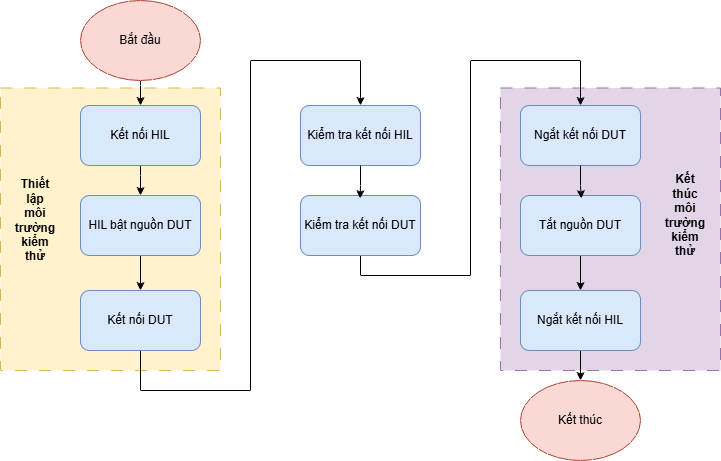

The diagram above was exported from draw.io. Its source (the exported page's mxGraphModel, read from the mxfile embedded in the PNG):
<mxGraphModel dx="786" dy="425" grid="1" gridSize="10" guides="1" tooltips="1" connect="1" arrows="1" fold="1" page="1" pageScale="1" pageWidth="827" pageHeight="1169" math="0" shadow="0">
  <root>
    <mxCell id="0" />
    <mxCell id="1" parent="0" />
    <mxCell id="ARnTDgvKOw63EUR7KqWo-1" parent="1" style="rounded=0;whiteSpace=wrap;html=1;dashed=1;dashPattern=12 12;fillColor=#e1d5e7;strokeColor=#9673a6;" value="" vertex="1">
      <mxGeometry height="282.5" width="220" x="760" y="387.5" as="geometry" />
    </mxCell>
    <mxCell id="ARnTDgvKOw63EUR7KqWo-2" parent="1" style="text;html=1;whiteSpace=wrap;strokeColor=none;fillColor=none;align=center;verticalAlign=middle;rounded=0;fontStyle=1" value="Kết thúc môi trường kiểm thử" vertex="1">
      <mxGeometry height="120" width="30" x="930" y="455" as="geometry" />
    </mxCell>
    <mxCell id="ARnTDgvKOw63EUR7KqWo-3" parent="1" style="rounded=0;whiteSpace=wrap;html=1;dashed=1;dashPattern=12 12;fillColor=#fff2cc;strokeColor=#d6b656;" value="" vertex="1">
      <mxGeometry height="282.5" width="220" x="260" y="387.5" as="geometry" />
    </mxCell>
    <mxCell id="ARnTDgvKOw63EUR7KqWo-4" edge="1" parent="1" source="ARnTDgvKOw63EUR7KqWo-5" style="edgeStyle=orthogonalEdgeStyle;rounded=0;orthogonalLoop=1;jettySize=auto;html=1;exitX=0.5;exitY=1;exitDx=0;exitDy=0;" target="ARnTDgvKOw63EUR7KqWo-12">
      <mxGeometry relative="1" as="geometry" />
    </mxCell>
    <mxCell id="ARnTDgvKOw63EUR7KqWo-5" parent="1" style="rounded=1;whiteSpace=wrap;html=1;fillColor=#dae8fc;strokeColor=#6c8ebf;" value="Kết nối HIL" vertex="1">
      <mxGeometry height="60" width="120" x="340" y="405" as="geometry" />
    </mxCell>
    <mxCell id="ARnTDgvKOw63EUR7KqWo-6" edge="1" parent="1" source="ARnTDgvKOw63EUR7KqWo-7" style="edgeStyle=orthogonalEdgeStyle;rounded=0;orthogonalLoop=1;jettySize=auto;html=1;exitX=0.5;exitY=1;exitDx=0;exitDy=0;" target="ARnTDgvKOw63EUR7KqWo-5">
      <mxGeometry relative="1" as="geometry" />
    </mxCell>
    <mxCell id="ARnTDgvKOw63EUR7KqWo-7" parent="1" style="ellipse;whiteSpace=wrap;html=1;fillColor=#fad9d5;strokeColor=#ae4132;" value="Bắt đầu" vertex="1">
      <mxGeometry height="80" width="120" x="340" y="300" as="geometry" />
    </mxCell>
    <mxCell id="ARnTDgvKOw63EUR7KqWo-8" parent="1" style="ellipse;whiteSpace=wrap;html=1;fillColor=#fad9d5;strokeColor=#ae4132;" value="Kết thúc" vertex="1">
      <mxGeometry height="80" width="120" x="780" y="680" as="geometry" />
    </mxCell>
    <mxCell id="ARnTDgvKOw63EUR7KqWo-9" edge="1" parent="1" source="ARnTDgvKOw63EUR7KqWo-10" style="edgeStyle=orthogonalEdgeStyle;rounded=0;orthogonalLoop=1;jettySize=auto;html=1;exitX=0.5;exitY=1;exitDx=0;exitDy=0;entryX=0.5;entryY=0;entryDx=0;entryDy=0;" target="ARnTDgvKOw63EUR7KqWo-19">
      <mxGeometry relative="1" as="geometry">
        <Array as="points">
          <mxPoint x="400" y="690" />
          <mxPoint x="510" y="690" />
          <mxPoint x="510" y="360" />
          <mxPoint x="620" y="360" />
        </Array>
      </mxGeometry>
    </mxCell>
    <mxCell id="ARnTDgvKOw63EUR7KqWo-10" parent="1" style="rounded=1;whiteSpace=wrap;html=1;fillColor=#dae8fc;strokeColor=#6c8ebf;" value="Kết nối DUT" vertex="1">
      <mxGeometry height="60" width="120" x="340" y="590" as="geometry" />
    </mxCell>
    <mxCell id="ARnTDgvKOw63EUR7KqWo-11" edge="1" parent="1" source="ARnTDgvKOw63EUR7KqWo-12" style="edgeStyle=orthogonalEdgeStyle;rounded=0;orthogonalLoop=1;jettySize=auto;html=1;exitX=0.5;exitY=1;exitDx=0;exitDy=0;entryX=0.5;entryY=0;entryDx=0;entryDy=0;" target="ARnTDgvKOw63EUR7KqWo-10">
      <mxGeometry relative="1" as="geometry" />
    </mxCell>
    <mxCell id="ARnTDgvKOw63EUR7KqWo-12" parent="1" style="rounded=1;whiteSpace=wrap;html=1;fillColor=#dae8fc;strokeColor=#6c8ebf;" value="HIL bật nguồn DUT" vertex="1">
      <mxGeometry height="60" width="120" x="340" y="495" as="geometry" />
    </mxCell>
    <mxCell id="ARnTDgvKOw63EUR7KqWo-13" parent="1" style="text;html=1;whiteSpace=wrap;strokeColor=none;fillColor=none;align=center;verticalAlign=middle;rounded=0;fontStyle=1" value="Thiết lập môi trường kiểm thử" vertex="1">
      <mxGeometry height="120" width="30" x="280" y="460" as="geometry" />
    </mxCell>
    <mxCell id="ARnTDgvKOw63EUR7KqWo-14" edge="1" parent="1" source="ARnTDgvKOw63EUR7KqWo-15" style="edgeStyle=orthogonalEdgeStyle;rounded=0;orthogonalLoop=1;jettySize=auto;html=1;exitX=0.5;exitY=1;exitDx=0;exitDy=0;entryX=0.5;entryY=0;entryDx=0;entryDy=0;" target="ARnTDgvKOw63EUR7KqWo-8">
      <mxGeometry relative="1" as="geometry" />
    </mxCell>
    <mxCell id="ARnTDgvKOw63EUR7KqWo-15" parent="1" style="rounded=1;whiteSpace=wrap;html=1;fillColor=#dae8fc;strokeColor=#6c8ebf;" value="Ngắt kết nối HIL" vertex="1">
      <mxGeometry height="60" width="120" x="780" y="590" as="geometry" />
    </mxCell>
    <mxCell id="ARnTDgvKOw63EUR7KqWo-16" edge="1" parent="1" source="ARnTDgvKOw63EUR7KqWo-17" style="edgeStyle=orthogonalEdgeStyle;rounded=0;orthogonalLoop=1;jettySize=auto;html=1;exitX=0.5;exitY=1;exitDx=0;exitDy=0;entryX=0.5;entryY=0;entryDx=0;entryDy=0;" target="ARnTDgvKOw63EUR7KqWo-15">
      <mxGeometry relative="1" as="geometry" />
    </mxCell>
    <mxCell id="ARnTDgvKOw63EUR7KqWo-17" parent="1" style="rounded=1;whiteSpace=wrap;html=1;fillColor=#dae8fc;strokeColor=#6c8ebf;" value="Tắt nguồn DUT" vertex="1">
      <mxGeometry height="60" width="120" x="780" y="495" as="geometry" />
    </mxCell>
    <mxCell id="ARnTDgvKOw63EUR7KqWo-18" parent="1" style="rounded=1;whiteSpace=wrap;html=1;fillColor=#dae8fc;strokeColor=#6c8ebf;" value="Ngắt kết nối DUT" vertex="1">
      <mxGeometry height="60" width="120" x="780" y="405" as="geometry" />
    </mxCell>
    <mxCell id="ARnTDgvKOw63EUR7KqWo-19" parent="1" style="rounded=1;whiteSpace=wrap;html=1;fillColor=#dae8fc;strokeColor=#6c8ebf;" value="Kiểm tra kết nối HIL" vertex="1">
      <mxGeometry height="60" width="120" x="560" y="405" as="geometry" />
    </mxCell>
    <mxCell id="ARnTDgvKOw63EUR7KqWo-20" edge="1" parent="1" source="ARnTDgvKOw63EUR7KqWo-21" style="edgeStyle=orthogonalEdgeStyle;rounded=0;orthogonalLoop=1;jettySize=auto;html=1;exitX=0.5;exitY=1;exitDx=0;exitDy=0;entryX=0.5;entryY=0;entryDx=0;entryDy=0;" target="ARnTDgvKOw63EUR7KqWo-18">
      <mxGeometry relative="1" as="geometry">
        <Array as="points">
          <mxPoint x="620" y="575" />
          <mxPoint x="730" y="575" />
          <mxPoint x="730" y="360" />
          <mxPoint x="840" y="360" />
        </Array>
      </mxGeometry>
    </mxCell>
    <mxCell id="ARnTDgvKOw63EUR7KqWo-21" parent="1" style="rounded=1;whiteSpace=wrap;html=1;fillColor=#dae8fc;strokeColor=#6c8ebf;" value="Kiểm tra kết nối DUT" vertex="1">
      <mxGeometry height="60" width="120" x="560" y="495" as="geometry" />
    </mxCell>
    <mxCell id="ARnTDgvKOw63EUR7KqWo-22" edge="1" parent="1" source="ARnTDgvKOw63EUR7KqWo-19" style="edgeStyle=orthogonalEdgeStyle;rounded=0;orthogonalLoop=1;jettySize=auto;html=1;entryX=0.497;entryY=0.052;entryDx=0;entryDy=0;entryPerimeter=0;" target="ARnTDgvKOw63EUR7KqWo-21">
      <mxGeometry relative="1" as="geometry" />
    </mxCell>
    <mxCell id="ARnTDgvKOw63EUR7KqWo-23" edge="1" parent="1" source="ARnTDgvKOw63EUR7KqWo-18" style="edgeStyle=orthogonalEdgeStyle;rounded=0;orthogonalLoop=1;jettySize=auto;html=1;entryX=0.507;entryY=0.052;entryDx=0;entryDy=0;entryPerimeter=0;" target="ARnTDgvKOw63EUR7KqWo-17">
      <mxGeometry relative="1" as="geometry" />
    </mxCell>
  </root>
</mxGraphModel>